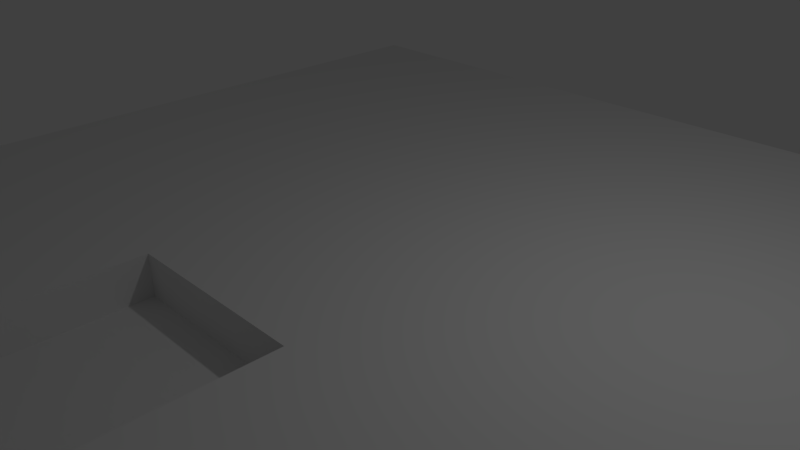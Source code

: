 # Source: Terrain.blend  (saved by Blender 2.77.0; exported with 4.5.12 LTS)
import bpy
from mathutils import Matrix  # noqa: F401  (used for matrix-valued properties, if any)

bpy.ops.wm.read_factory_settings(use_empty=True)
scene = bpy.context.scene
scene.name = 'Scene'

# ---- collections
col_collection_1 = bpy.data.collections.new('Collection 1'); scene.collection.children.link(col_collection_1)

# ---- materials (node trees are filled in below, after node groups)
mat_material = bpy.data.materials.new('Material')
mat_material.alpha_threshold = 0.0
mat_material.use_transparent_shadow = False
mat_material.roughness = 0.5
mat_material.line_color = (0.0, 0.0, 0.0, 1.0)

# ---- material node trees

# ---- world
world_world = bpy.data.worlds.new('World'); scene.world = world_world
world_world.color = (0.05088, 0.05088, 0.05088)
world_world.use_sun_shadow = False
world_world.sun_shadow_jitter_overblur = 0.0
world_world.cycles.sampling_method = 'MANUAL'

# ---- cameras
cam_camera = bpy.data.cameras.new('Camera')
cam_camera.clip_end = 100.0
cam_camera.lens = 35.0
cam_camera.sensor_width = 32.0
cam_camera.sensor_height = 18.0
cam_camera.ortho_scale = 7.314
cam_camera.dof.focus_distance = 0.0
cam_camera.dof.aperture_fstop = 128.0

# ---- lights
light_lamp = bpy.data.lights.new('Lamp', 'POINT')
light_lamp.transmission_factor = 0.0
light_lamp.cutoff_distance = 30.0
light_lamp.energy = 100.0
light_lamp.shadow_buffer_clip_start = 1.001
light_lamp.shadow_soft_size = 0.1
light_lamp.shadow_maximum_resolution = 0.006
light_lamp.use_absolute_resolution = True

# ---- meshes
me_cube = bpy.data.meshes.new('Cube')
me_cube.from_pydata([(6.495, 6.409, -0.3018), (6.495, -6.409, -0.3018), (-6.495, -6.409, -0.3018), (-6.495, 6.409, -0.3018), (6.495, 6.409, 0.3018), (6.495, -6.409, 0.3018), (-6.495, -6.409, 0.3018), (-6.495, 6.409, 0.3018), (1.987, 6.409, -0.3018), (1.253, -6.409, -0.3018), (1.987, 6.409, 0.3018), (1.253, -6.409, 0.3018), (-2.254, 6.409, -0.3018), (-1.52, -6.409, -0.3018), (-2.254, 6.409, 0.3018), (-1.52, -6.409, 0.3018), (6.495, -2.328, -0.3018), (-6.495, -2.328, -0.3018), (6.495, -2.328, 0.3018), (-6.495, -2.328, 0.3018), (1.253, -2.328, 0.3018), (1.253, -2.328, -0.3018), (-1.52, -2.328, 0.3018), (-1.52, -2.328, -0.3018), (-1.52, -11.98, -0.3018), (-6.495, -11.98, -0.3018), (6.495, -11.98, -0.3018), (6.495, -11.98, 0.3018), (-6.495, -11.98, 0.3018), (-1.52, -11.98, 0.3018), (1.253, -11.98, -0.3018), (1.253, -11.98, 0.3018)], [], [(23, 13, 2, 17), (22, 19, 6, 15), (16, 18, 5, 1), (2, 13, 24, 25), (17, 19, 7, 3), (14, 12, 3, 7), (4, 0, 8, 10), (13, 15, 29, 24), (18, 20, 11, 5), (16, 1, 9, 21), (10, 8, 12, 14), (22, 23, 21, 20), (23, 22, 15, 13), (21, 23, 13, 9), (8, 21, 23, 12), (10, 14, 22, 20), (0, 16, 21, 8), (4, 10, 20, 18), (2, 6, 19, 17), (0, 4, 18, 16), (14, 7, 19, 22), (12, 23, 17, 3), (11, 20, 21, 9), (24, 29, 28, 25), (26, 27, 31, 30), (15, 6, 28, 29), (11, 9, 30, 31), (6, 2, 25, 28), (5, 11, 31, 27), (1, 5, 27, 26), (9, 1, 26, 30), (11, 9, 13, 15), (11, 15, 29, 31), (29, 24, 30, 31), (30, 9, 13, 24)])
me_cube.materials.append(mat_material)
me_cube.use_remesh_preserve_volume = False
me_cube.use_remesh_preserve_attributes = False
me_cube.use_mirror_vertex_groups = False
me_cube.update()

# ---- objects
ob_cube = bpy.data.objects.new('Cube', me_cube)
ob_lamp = bpy.data.objects.new('Lamp', light_lamp)
ob_camera = bpy.data.objects.new('Camera', cam_camera)

# ---- transforms, parenting, visibility, modifiers, constraints
ob_cube.location = (0.0, 0.0, 0.0)
ob_cube.lock_rotations_4d = False
ob_cube.empty_display_type = 'ARROWS'
ob_cube.lineart.crease_threshold = 0.0
ob_lamp.location = (4.076, 1.005, 5.904)
ob_lamp.rotation_euler = (0.6503, 0.05522, 1.866)
ob_lamp.lock_rotations_4d = False
ob_lamp.empty_display_type = 'ARROWS'
ob_lamp.color = (0.0, 0.0, 0.0, 0.0)
ob_lamp.lineart.crease_threshold = 0.0
ob_camera.location = (7.481, -6.508, 5.344)
ob_camera.rotation_euler = (1.109, 0.01082, 0.8149)
ob_camera.lock_rotations_4d = False
ob_camera.empty_display_type = 'ARROWS'
ob_camera.color = (0.0, 0.0, 0.0, 0.0)
ob_camera.display_type = 'WIRE'
ob_camera.lineart.crease_threshold = 0.0

# ---- collection membership
col_collection_1.objects.link(ob_cube)
col_collection_1.objects.link(ob_lamp)
col_collection_1.objects.link(ob_camera)

# ---- scene / render settings (as saved in the file)
scene.camera = ob_camera
scene.frame_start = 1; scene.frame_end = 250; scene.frame_set(1)
scene.render.engine = 'BLENDER_EEVEE_NEXT'
scene.render.resolution_percentage = 50
scene.render.dither_intensity = 0.0
scene.cycles.use_denoising = False
scene.cycles.samples = 128
scene.cycles.sampling_pattern = 'TABULATED_SOBOL'
scene.cycles.light_sampling_threshold = 0.0
scene.cycles.use_adaptive_sampling = False
scene.cycles.use_light_tree = False
scene.cycles.blur_glossy = 0.0
scene.cycles.sample_clamp_indirect = 0.0
scene.view_settings.view_transform = 'Standard'
bpy.context.view_layer.update()
